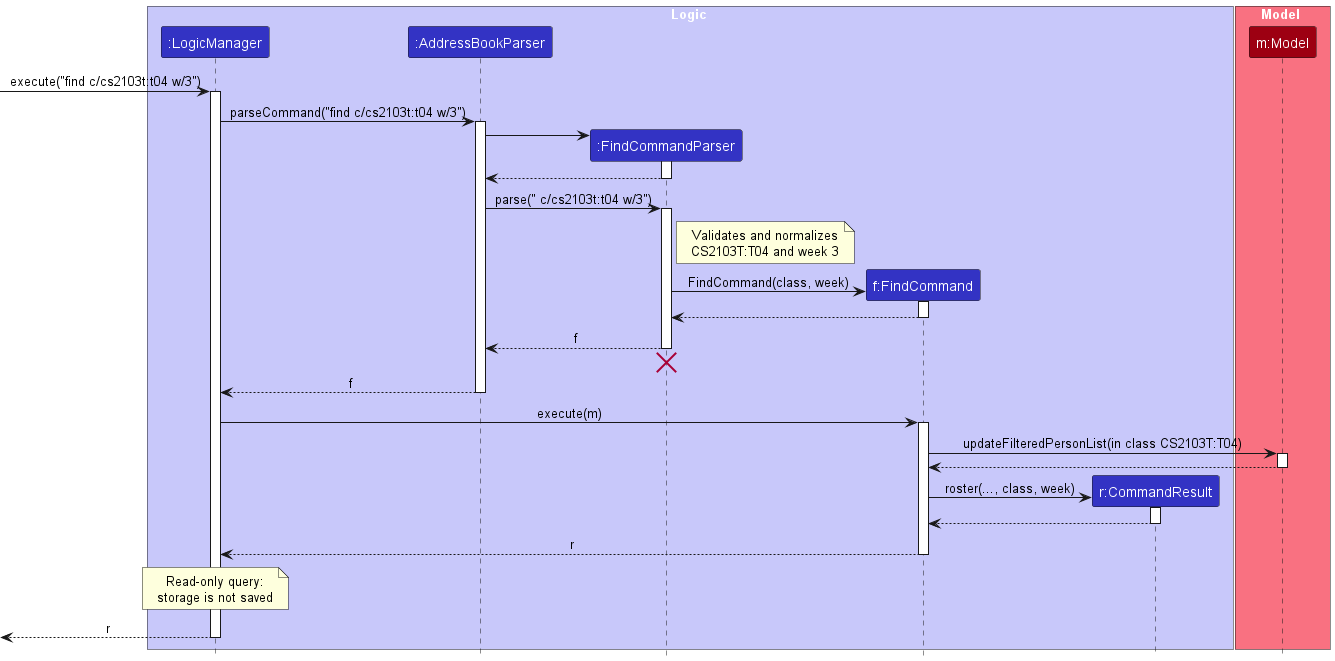

The diagram above was rendered by PlantUML. Its source (embedded in the PNG):
@startuml
!include style.puml
skinparam ArrowFontStyle plain

box Logic LOGIC_COLOR_T1
participant ":LogicManager" as LogicManager LOGIC_COLOR
participant ":AddressBookParser" as AddressBookParser LOGIC_COLOR
participant ":FindCommandParser" as FindCommandParser LOGIC_COLOR
participant "f:FindCommand" as FindCommand LOGIC_COLOR
participant "r:CommandResult" as CommandResult LOGIC_COLOR
end box

box Model MODEL_COLOR_T1
participant "m:Model" as Model MODEL_COLOR
end box

[-> LogicManager : execute("find c/cs2103t:t04 w/3")
activate LogicManager

LogicManager -> AddressBookParser : parseCommand("find c/cs2103t:t04 w/3")
activate AddressBookParser

create FindCommandParser
AddressBookParser -> FindCommandParser
activate FindCommandParser

FindCommandParser --> AddressBookParser
deactivate FindCommandParser

AddressBookParser -> FindCommandParser : parse(" c/cs2103t:t04 w/3")
activate FindCommandParser

note right of FindCommandParser
  Validates and normalizes
  CS2103T:T04 and week 3
end note

create FindCommand
FindCommandParser -> FindCommand : FindCommand(class, week)
activate FindCommand

FindCommand --> FindCommandParser
deactivate FindCommand

FindCommandParser --> AddressBookParser : f
deactivate FindCommandParser
'Hidden arrow to position the destroy marker below the end of the activation bar.
FindCommandParser -[hidden]-> AddressBookParser
destroy FindCommandParser

AddressBookParser --> LogicManager : f
deactivate AddressBookParser

LogicManager -> FindCommand : execute(m)
activate FindCommand

FindCommand -> Model : updateFilteredPersonList(in class CS2103T:T04)
activate Model

Model --> FindCommand
deactivate Model

create CommandResult
FindCommand -> CommandResult : roster(..., class, week)
activate CommandResult

CommandResult --> FindCommand
deactivate CommandResult

FindCommand --> LogicManager : r
deactivate FindCommand

note over LogicManager
  Read-only query:
  storage is not saved
end note

[<--LogicManager : r
deactivate LogicManager
@enduml